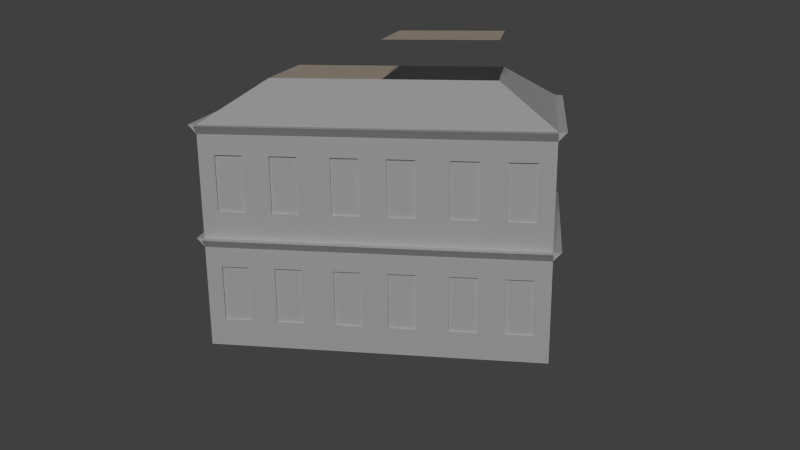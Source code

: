 # Source: Building_1_Relief.blend  (saved by Blender 2.72.0; exported with 4.5.12 LTS)
import bpy
from mathutils import Matrix  # noqa: F401  (used for matrix-valued properties, if any)

bpy.ops.wm.read_factory_settings(use_empty=True)
scene = bpy.context.scene
scene.name = 'Scene'

# ---- collections
col_collection_1 = bpy.data.collections.new('Collection 1'); scene.collection.children.link(col_collection_1)

# ---- materials (node trees are filled in below, after node groups)
mat_material_roof_3 = bpy.data.materials.new('Material Roof 3')
mat_material_roof_3.alpha_threshold = 0.0
mat_material_roof_3.use_transparent_shadow = False
mat_material_roof_3.diffuse_color = (0.8, 0.6705, 0.5468, 1.0)
mat_material_roof_3.specular_color = (1.0, 0.8455, 0.7932)
mat_material_roof_3.roughness = 0.5
mat_material_roof_1 = bpy.data.materials.new('Material Roof 1')
mat_material_roof_1.alpha_threshold = 0.0
mat_material_roof_1.use_transparent_shadow = False
mat_material_roof_1.roughness = 0.5
mat_material_roof_2 = bpy.data.materials.new('Material Roof 2')
mat_material_roof_2.alpha_threshold = 0.0
mat_material_roof_2.use_transparent_shadow = False
mat_material_roof_2.roughness = 0.5
mat_material_wall_1 = bpy.data.materials.new('Material Wall 1')
mat_material_wall_1.alpha_threshold = 0.0
mat_material_wall_1.use_transparent_shadow = False
mat_material_wall_1.roughness = 0.5

# ---- material node trees

# ---- world
world_world = bpy.data.worlds.new('World'); scene.world = world_world
world_world.color = (0.05088, 0.05088, 0.05088)
world_world.use_sun_shadow = False
world_world.sun_shadow_jitter_overblur = 0.0
world_world.cycles.sampling_method = 'MANUAL'
world_world.cycles.sample_map_resolution = 256
world_world.light_settings.ao_factor = 0.35

# ---- cameras
cam_camera = bpy.data.cameras.new('Camera')
cam_camera.clip_end = 100.0
cam_camera.lens = 35.0
cam_camera.sensor_width = 32.0
cam_camera.sensor_height = 18.0
cam_camera.ortho_scale = 7.314
cam_camera.dof.focus_distance = 0.0
cam_camera.dof.aperture_fstop = 128.0

# ---- lights
light_sun = bpy.data.lights.new('Sun', 'SUN')
light_sun.transmission_factor = 0.0
light_sun.angle = 0.1993
light_sun.energy = 1.0
light_sun.shadow_buffer_clip_start = 0.5
light_sun.shadow_soft_size = 0.1
light_sun.shadow_cascade_max_distance = 1000.0
light_sun.cycles.use_multiple_importance_sampling = False

# ---- meshes
me_plane_003 = bpy.data.meshes.new('Plane.003')
me_plane_003.from_pydata([(-1.0, -1.0, 1.0), (1.0, -1.0, 1.0), (-1.0, 1.0, 1.0), (1.0, 1.0, 1.0)], [], [(0, 1, 3, 2)])
me_plane_003.materials.append(mat_material_roof_3)
me_plane_003.use_remesh_preserve_volume = False
me_plane_003.use_remesh_preserve_attributes = False
me_plane_003.use_mirror_vertex_groups = False
me_plane_003.update()
me_plane_001 = bpy.data.meshes.new('Plane.001')
me_plane_001.from_pydata([(-2.0, -2.0, 0.0), (0.0, -2.0, 0.0), (-2.0, 0.0, 0.0), (0.0, 0.0, 1.0)], [], [(1, 3, 0), (2, 0, 3)])
_uv = me_plane_001.uv_layers.new(name='UVMap')
_uv.uv.foreach_set('vector', [0.9993, 9.967e-05, 0.9987, 0.9937, 9.983e-05, 9.967e-05, 0.9993, 9.966e-05, 9.983e-05, 9.967e-05, 0.9987, 0.9937])
me_plane_001.materials.append(mat_material_roof_1)
me_plane_001.use_remesh_preserve_volume = False
me_plane_001.use_remesh_preserve_attributes = False
me_plane_001.use_mirror_vertex_groups = False
me_plane_001.update()
me_plane_002 = bpy.data.meshes.new('Plane.002')
me_plane_002.from_pydata([(0.0, 0.0, 0.0), (2.0, 0.0, 0.0), (0.0, 2.0, 1.0), (2.0, 2.0, 1.0)], [], [(0, 1, 3, 2)])
_uv = me_plane_002.uv_layers.new(name='UVMap')
_uv.uv.foreach_set('vector', [0.0, 0.0, 1.0, 1.192e-07, 1.0, 0.994, 9.477e-08, 0.994])
me_plane_002.materials.append(mat_material_roof_2)
me_plane_002.use_remesh_preserve_volume = False
me_plane_002.use_remesh_preserve_attributes = False
me_plane_002.use_mirror_vertex_groups = False
me_plane_002.update()
me_plane_006 = bpy.data.meshes.new('Plane.006')
me_plane_006.from_pydata([(-1.5, -1.5, 0.0), (1.5, -1.5, 0.0), (-1.5, 0.0, 1.0), (1.5, 0.0, 1.0)], [], [(0, 1, 3, 2)])
_uv = me_plane_006.uv_layers.new(name='UVMap')
_uv.uv.foreach_set('vector', [0.0, 0.0, 1.0, 1.192e-07, 1.0, 0.994, 9.477e-08, 0.994])
me_plane_006.materials.append(mat_material_roof_2)
me_plane_006.use_remesh_preserve_volume = False
me_plane_006.use_remesh_preserve_attributes = False
me_plane_006.use_mirror_vertex_groups = False
me_plane_006.update()
me_plane_005 = bpy.data.meshes.new('Plane.005')
me_plane_005.from_pydata([(-1.5, -1.5, 0.0), (0.0, -1.5, 0.0), (-1.5, 0.0, 0.0), (0.0, 0.0, 1.0)], [], [(1, 3, 0), (2, 0, 3)])
_uv = me_plane_005.uv_layers.new(name='UVMap')
_uv.uv.foreach_set('vector', [0.9993, 9.967e-05, 0.9987, 0.9937, 9.983e-05, 9.967e-05, 0.9993, 9.966e-05, 9.983e-05, 9.967e-05, 0.9987, 0.9937])
me_plane_005.materials.append(mat_material_roof_1)
me_plane_005.use_remesh_preserve_volume = False
me_plane_005.use_remesh_preserve_attributes = False
me_plane_005.use_mirror_vertex_groups = False
me_plane_005.update()
me_plane = bpy.data.meshes.new('Plane')
me_plane.from_pydata([(-1.0, -7.55e-08, 1.5), (1.0, -7.55e-08, 1.5), (-1.0, 1.845, 1.5), (1.0, 1.845, 1.5), (0.2381, 0.4865, 1.5), (0.2356, 1.491, 1.5), (0.7147, 1.491, 1.5), (0.7173, 0.4865, 1.5), (-0.2323, 1.491, 1.5), (-0.7166, 1.491, 1.5), (-0.2323, 0.4865, 1.5), (-0.7166, 0.4865, 1.5), (-0.2323, 1.491, 1.447), (-0.7166, 1.491, 1.447), (-0.2323, 0.4865, 1.447), (-0.7166, 0.4865, 1.447), (0.2381, 0.4865, 1.447), (0.2356, 1.491, 1.447), (0.7147, 1.491, 1.447), (0.7173, 0.4865, 1.447), (-1.0, 2.0, 1.714), (1.0, 2.0, 1.714), (-1.0, 2.0, 1.5), (1.0, 2.0, 1.5)], [], [(9, 11, 15, 13), (4, 7, 19, 16), (0, 11, 9, 8, 5, 6, 1, 3, 2), (15, 14, 12, 13), (10, 8, 12, 14), (11, 10, 14, 15), (8, 9, 13, 12), (19, 18, 17, 16), (7, 6, 18, 19), (5, 4, 16, 17), (6, 5, 17, 18), (2, 3, 21, 20), (20, 21, 23, 22), (20, 22, 2), (21, 3, 23), (1, 6, 7, 4, 5, 8, 10, 11, 0)])
_uv = me_plane.uv_layers.new(name='UVMap')
_uv.uv.foreach_set('vector', [0.1413, 0.7457, 0.1409, 0.2408, 0.1467, 0.241, 0.1468, 0.7223, 0.6175, 0.241, 0.8602, 0.241, 0.8534, 0.2419, 0.6171, 0.241, 0.0, 0.0, 0.1409, 0.2408, 0.1413, 0.7457, 0.3845, 0.7457, 0.6171, 0.7457, 0.8592, 0.7457, 1.0, 0.0, 1.0, 0.9219, 0.0, 0.9219, 0.1467, 0.241, 0.3844, 0.241, 0.3845, 0.7223, 0.1468, 0.7223, 0.3849, 0.241, 0.3845, 0.7457, 0.3845, 0.7223, 0.3844, 0.241, 0.1409, 0.2408, 0.3849, 0.241, 0.3844, 0.241, 0.1467, 0.241, 0.3845, 0.7457, 0.1413, 0.7457, 0.1468, 0.7223, 0.3845, 0.7223, 0.8534, 0.2419, 0.8532, 0.7223, 0.6171, 0.7223, 0.6171, 0.241, 0.8602, 0.241, 0.8592, 0.7457, 0.8532, 0.7223, 0.8534, 0.2419, 0.6171, 0.7457, 0.6175, 0.241, 0.6171, 0.241, 0.6171, 0.7223, 0.8592, 0.7457, 0.6171, 0.7457, 0.6171, 0.7223, 0.8532, 0.7223, 0.0, 0.9219, 1.0, 0.9219, 1.0, 1.0, 0.0, 1.0, 0.0, 1.0, 1.0, 1.0, 1.0, 1.0, 0.0, 1.0, 0.0, 1.0, 0.0, 1.0, 0.0, 0.9219, 1.0, 1.0, 1.0, 0.9219, 1.0, 1.0, 1.0, 0.0, 0.8592, 0.7457, 0.8602, 0.241, 0.6175, 0.241, 0.6171, 0.7457, 0.3845, 0.7457, 0.3849, 0.241, 0.1409, 0.2408, 0.0, 0.0])
me_plane.materials.append(mat_material_wall_1)
me_plane.use_remesh_preserve_volume = False
me_plane.use_remesh_preserve_attributes = False
me_plane.use_mirror_vertex_groups = False
me_plane.update()
me_plane_004 = bpy.data.meshes.new('Plane.004')
me_plane_004.from_pydata([(-1.5, -1.132e-07, 1.5), (1.5, -1.132e-07, 1.5), (-1.5, 2.767, 1.5), (1.5, 2.767, 1.5), (0.3572, 0.7297, 1.5), (0.3534, 2.236, 1.5), (1.072, 2.236, 1.5), (1.076, 0.7297, 1.5), (-0.3484, 2.236, 1.5), (-1.075, 2.236, 1.5), (-0.3484, 0.7297, 1.5), (-1.075, 0.7297, 1.5), (-0.3484, 2.236, 1.447), (-1.075, 2.236, 1.447), (-0.3484, 0.7297, 1.447), (-1.075, 0.7297, 1.447), (0.3572, 0.7297, 1.447), (0.3534, 2.236, 1.447), (1.072, 2.236, 1.447), (1.076, 0.7297, 1.447), (-1.5, 3.0, 1.714), (1.5, 3.0, 1.714), (-1.5, 3.0, 1.5), (1.5, 3.0, 1.5)], [], [(9, 11, 15, 13), (4, 7, 19, 16), (0, 11, 9, 8, 5, 6, 1, 3, 2), (15, 14, 12, 13), (10, 8, 12, 14), (11, 10, 14, 15), (8, 9, 13, 12), (19, 18, 17, 16), (7, 6, 18, 19), (5, 4, 16, 17), (6, 5, 17, 18), (2, 3, 21, 20), (20, 21, 23, 22), (20, 22, 2), (21, 3, 23), (1, 6, 7, 4, 5, 8, 10, 11, 0)])
_uv = me_plane_004.uv_layers.new(name='UVMap')
_uv.uv.foreach_set('vector', [0.1413, 0.7457, 0.1409, 0.2408, 0.1467, 0.241, 0.1468, 0.7223, 0.6175, 0.241, 0.8602, 0.241, 0.8534, 0.2419, 0.6171, 0.241, 0.0, 0.0, 0.1409, 0.2408, 0.1413, 0.7457, 0.3845, 0.7457, 0.6171, 0.7457, 0.8592, 0.7457, 1.0, 0.0, 1.0, 0.9219, 0.0, 0.9219, 0.1467, 0.241, 0.3844, 0.241, 0.3845, 0.7223, 0.1468, 0.7223, 0.3849, 0.241, 0.3845, 0.7457, 0.3845, 0.7223, 0.3844, 0.241, 0.1409, 0.2408, 0.3849, 0.241, 0.3844, 0.241, 0.1467, 0.241, 0.3845, 0.7457, 0.1413, 0.7457, 0.1468, 0.7223, 0.3845, 0.7223, 0.8534, 0.2419, 0.8532, 0.7223, 0.6171, 0.7223, 0.6171, 0.241, 0.8602, 0.241, 0.8592, 0.7457, 0.8532, 0.7223, 0.8534, 0.2419, 0.6171, 0.7457, 0.6175, 0.241, 0.6171, 0.241, 0.6171, 0.7223, 0.8592, 0.7457, 0.6171, 0.7457, 0.6171, 0.7223, 0.8532, 0.7223, 0.0, 0.9219, 1.0, 0.9219, 1.0, 1.0, 0.0, 1.0, 0.0, 1.0, 1.0, 1.0, 1.0, 1.0, 0.0, 1.0, 0.0, 1.0, 0.0, 1.0, 0.0, 0.9219, 1.0, 1.0, 1.0, 0.9219, 1.0, 1.0, 1.0, 0.0, 0.8592, 0.7457, 0.8602, 0.241, 0.6175, 0.241, 0.6171, 0.7457, 0.3845, 0.7457, 0.3849, 0.241, 0.1409, 0.2408, 0.0, 0.0])
me_plane_004.materials.append(mat_material_wall_1)
me_plane_004.use_remesh_preserve_volume = False
me_plane_004.use_remesh_preserve_attributes = False
me_plane_004.use_mirror_vertex_groups = False
me_plane_004.update()

# ---- objects
ob_roof_element_3_001 = bpy.data.objects.new('Roof Element 3.001', me_plane_003)
ob_roof_element_3 = bpy.data.objects.new('Roof Element 3', me_plane_003)
ob_roof_element_1_003 = bpy.data.objects.new('Roof Element 1.003', me_plane_001)
ob_roof_element_1_002 = bpy.data.objects.new('Roof Element 1.002', me_plane_001)
ob_roof_element_1_001 = bpy.data.objects.new('Roof Element 1.001', me_plane_001)
ob_roof_element_2_005 = bpy.data.objects.new('Roof Element 2.005', me_plane_002)
ob_roof_element_2_004 = bpy.data.objects.new('Roof Element 2.004', me_plane_002)
ob_roof_element_2_003 = bpy.data.objects.new('Roof Element 2.003', me_plane_002)
ob_roof_element_2_002 = bpy.data.objects.new('Roof Element 2.002', me_plane_002)
ob_roof_element_2_001 = bpy.data.objects.new('Roof Element 2.001', me_plane_002)
ob_roof_element_2 = bpy.data.objects.new('Roof Element 2', me_plane_006)
ob_roof_element_1 = bpy.data.objects.new('Roof Element 1', me_plane_005)
ob_wall_element_1_019 = bpy.data.objects.new('Wall Element 1.019', me_plane)
ob_wall_element_1_018 = bpy.data.objects.new('Wall Element 1.018', me_plane)
ob_wall_element_1_017 = bpy.data.objects.new('Wall Element 1.017', me_plane)
ob_wall_element_1_016 = bpy.data.objects.new('Wall Element 1.016', me_plane)
ob_wall_element_1_015 = bpy.data.objects.new('Wall Element 1.015', me_plane)
ob_wall_element_1_014 = bpy.data.objects.new('Wall Element 1.014', me_plane)
ob_wall_element_1_013 = bpy.data.objects.new('Wall Element 1.013', me_plane)
ob_wall_element_1_012 = bpy.data.objects.new('Wall Element 1.012', me_plane)
ob_wall_element_1_011 = bpy.data.objects.new('Wall Element 1.011', me_plane)
ob_wall_element_1_010 = bpy.data.objects.new('Wall Element 1.010', me_plane)
ob_wall_element_1_009 = bpy.data.objects.new('Wall Element 1.009', me_plane)
ob_wall_element_1_008 = bpy.data.objects.new('Wall Element 1.008', me_plane)
ob_wall_element_1_007 = bpy.data.objects.new('Wall Element 1.007', me_plane)
ob_wall_element_1_006 = bpy.data.objects.new('Wall Element 1.006', me_plane)
ob_wall_element_1_005 = bpy.data.objects.new('Wall Element 1.005', me_plane)
ob_wall_element_1_004 = bpy.data.objects.new('Wall Element 1.004', me_plane)
ob_wall_element_1_003 = bpy.data.objects.new('Wall Element 1.003', me_plane)
ob_wall_element_1_002 = bpy.data.objects.new('Wall Element 1.002', me_plane)
ob_wall_element_1_001 = bpy.data.objects.new('Wall Element 1.001', me_plane)
ob_sun = bpy.data.objects.new('Sun', light_sun)
ob_wall_element_1 = bpy.data.objects.new('Wall Element 1', me_plane_004)
ob_camera = bpy.data.objects.new('Camera', cam_camera)

# ---- transforms, parenting, visibility, modifiers, constraints
ob_roof_element_3_001.location = (6.0, 3.0, 7.0)
ob_roof_element_3_001.scale = (1.5, 1.5, 1.0)
ob_roof_element_3_001.lineart.crease_threshold = 0.0
ob_roof_element_3.location = (3.0, 3.0, 6.0)
ob_roof_element_3.scale = (1.5, 1.5, 1.0)
ob_roof_element_3.lineart.crease_threshold = 0.0
ob_roof_element_1_003.location = (1.5, 4.5, 6.0)
ob_roof_element_1_003.rotation_euler = (0.0, 0.0, 4.712)
ob_roof_element_1_003.scale = (0.75, 0.75, 1.0)
ob_roof_element_1_003.lineart.crease_threshold = 0.0
ob_roof_element_1_002.location = (7.5, 4.5, 6.0)
ob_roof_element_1_002.rotation_euler = (0.0, -0.0, 3.142)
ob_roof_element_1_002.scale = (0.75, 0.75, 1.0)
ob_roof_element_1_002.lineart.crease_threshold = 0.0
ob_roof_element_1_001.location = (7.5, 1.5, 6.0)
ob_roof_element_1_001.rotation_euler = (0.0, -0.0, 1.571)
ob_roof_element_1_001.scale = (0.75, 0.75, 1.0)
ob_roof_element_1_001.lineart.crease_threshold = 0.0
ob_roof_element_2_005.location = (7.5, 6.0, 6.0)
ob_roof_element_2_005.rotation_euler = (0.0, -0.0, -3.142)
ob_roof_element_2_005.scale = (1.5, 0.75, 1.0)
ob_roof_element_2_005.lineart.crease_threshold = 0.0
ob_roof_element_2_004.location = (4.5, 6.0, 6.0)
ob_roof_element_2_004.rotation_euler = (0.0, -0.0, -3.142)
ob_roof_element_2_004.scale = (1.5, 0.75, 1.0)
ob_roof_element_2_004.lineart.crease_threshold = 0.0
ob_roof_element_2_003.location = (0.0, 4.5, 6.0)
ob_roof_element_2_003.rotation_euler = (0.0, -0.0, 4.712)
ob_roof_element_2_003.scale = (1.5, 0.75, 1.0)
ob_roof_element_2_003.lineart.crease_threshold = 0.0
ob_roof_element_2_002.location = (9.0, 1.5, 6.0)
ob_roof_element_2_002.rotation_euler = (0.0, -0.0, 1.571)
ob_roof_element_2_002.scale = (1.5, 0.75, 1.0)
ob_roof_element_2_002.lineart.crease_threshold = 0.0
ob_roof_element_2_001.location = (4.5, 0.0, 6.0)
ob_roof_element_2_001.scale = (1.5, 0.75, 1.0)
ob_roof_element_2_001.lineart.crease_threshold = 0.0
ob_roof_element_2.location = (3.0, 1.5, 6.0)
ob_roof_element_2.lineart.crease_threshold = 0.0
ob_roof_element_1.location = (1.5, 1.5, 6.0)
ob_roof_element_1.lineart.crease_threshold = 0.0
ob_wall_element_1_019.location = (1.5, 4.5, 3.0)
ob_wall_element_1_019.rotation_euler = (1.571, -0.0, 4.712)
ob_wall_element_1_019.scale = (1.5, 1.5, 1.0)
ob_wall_element_1_019.lineart.crease_threshold = 0.0
ob_wall_element_1_018.location = (1.5, 1.5, 3.0)
ob_wall_element_1_018.rotation_euler = (1.571, -0.0, 4.712)
ob_wall_element_1_018.scale = (1.5, 1.5, 1.0)
ob_wall_element_1_018.lineart.crease_threshold = 0.0
ob_wall_element_1_017.location = (1.5, 1.5, 0.0)
ob_wall_element_1_017.rotation_euler = (1.571, -0.0, 4.712)
ob_wall_element_1_017.scale = (1.5, 1.5, 1.0)
ob_wall_element_1_017.lineart.crease_threshold = 0.0
ob_wall_element_1_016.location = (1.5, 4.5, 0.0)
ob_wall_element_1_016.rotation_euler = (1.571, -0.0, 4.712)
ob_wall_element_1_016.scale = (1.5, 1.5, 1.0)
ob_wall_element_1_016.lineart.crease_threshold = 0.0
ob_wall_element_1_015.location = (7.5, 4.5, 3.0)
ob_wall_element_1_015.rotation_euler = (1.571, -0.0, 3.142)
ob_wall_element_1_015.scale = (1.5, 1.5, 1.0)
ob_wall_element_1_015.lineart.crease_threshold = 0.0
ob_wall_element_1_014.location = (4.5, 4.5, 3.0)
ob_wall_element_1_014.rotation_euler = (1.571, -0.0, 3.142)
ob_wall_element_1_014.scale = (1.5, 1.5, 1.0)
ob_wall_element_1_014.lineart.crease_threshold = 0.0
ob_wall_element_1_013.location = (1.5, 4.5, 3.0)
ob_wall_element_1_013.rotation_euler = (1.571, -0.0, 3.142)
ob_wall_element_1_013.scale = (1.5, 1.5, 1.0)
ob_wall_element_1_013.lineart.crease_threshold = 0.0
ob_wall_element_1_012.location = (1.5, 4.5, 0.0)
ob_wall_element_1_012.rotation_euler = (1.571, -0.0, 3.142)
ob_wall_element_1_012.scale = (1.5, 1.5, 1.0)
ob_wall_element_1_012.lineart.crease_threshold = 0.0
ob_wall_element_1_011.location = (4.5, 4.5, 0.0)
ob_wall_element_1_011.rotation_euler = (1.571, -0.0, 3.142)
ob_wall_element_1_011.scale = (1.5, 1.5, 1.0)
ob_wall_element_1_011.lineart.crease_threshold = 0.0
ob_wall_element_1_010.location = (7.5, 4.5, 0.0)
ob_wall_element_1_010.rotation_euler = (1.571, -0.0, 3.142)
ob_wall_element_1_010.scale = (1.5, 1.5, 1.0)
ob_wall_element_1_010.lineart.crease_threshold = 0.0
ob_wall_element_1_009.location = (7.5, 1.5, 3.0)
ob_wall_element_1_009.rotation_euler = (1.571, -0.0, 1.571)
ob_wall_element_1_009.scale = (1.5, 1.5, 1.0)
ob_wall_element_1_009.lineart.crease_threshold = 0.0
ob_wall_element_1_008.location = (7.5, 4.5, 3.0)
ob_wall_element_1_008.rotation_euler = (1.571, -0.0, 1.571)
ob_wall_element_1_008.scale = (1.5, 1.5, 1.0)
ob_wall_element_1_008.lineart.crease_threshold = 0.0
ob_wall_element_1_007.location = (7.5, 4.5, 0.0)
ob_wall_element_1_007.rotation_euler = (1.571, -0.0, 1.571)
ob_wall_element_1_007.scale = (1.5, 1.5, 1.0)
ob_wall_element_1_007.lineart.crease_threshold = 0.0
ob_wall_element_1_006.location = (7.5, 1.5, 0.0)
ob_wall_element_1_006.rotation_euler = (1.571, -0.0, 1.571)
ob_wall_element_1_006.scale = (1.5, 1.5, 1.0)
ob_wall_element_1_006.lineart.crease_threshold = 0.0
ob_wall_element_1_005.location = (1.5, 1.5, 3.0)
ob_wall_element_1_005.rotation_euler = (1.571, -0.0, 0.0)
ob_wall_element_1_005.scale = (1.5, 1.5, 1.0)
ob_wall_element_1_005.lineart.crease_threshold = 0.0
ob_wall_element_1_004.location = (4.5, 1.5, 3.0)
ob_wall_element_1_004.rotation_euler = (1.571, -0.0, 0.0)
ob_wall_element_1_004.scale = (1.5, 1.5, 1.0)
ob_wall_element_1_004.lineart.crease_threshold = 0.0
ob_wall_element_1_003.location = (7.5, 1.5, 3.0)
ob_wall_element_1_003.rotation_euler = (1.571, -0.0, 0.0)
ob_wall_element_1_003.scale = (1.5, 1.5, 1.0)
ob_wall_element_1_003.lineart.crease_threshold = 0.0
ob_wall_element_1_002.location = (7.5, 1.5, 0.0)
ob_wall_element_1_002.rotation_euler = (1.571, -0.0, 0.0)
ob_wall_element_1_002.scale = (1.5, 1.5, 1.0)
ob_wall_element_1_002.lineart.crease_threshold = 0.0
ob_wall_element_1_001.location = (4.5, 1.5, 0.0)
ob_wall_element_1_001.rotation_euler = (1.571, -0.0, 0.0)
ob_wall_element_1_001.scale = (1.5, 1.5, 1.0)
ob_wall_element_1_001.lineart.crease_threshold = 0.0
ob_sun.location = (-0.8612, -3.927, 0.0)
ob_sun.rotation_euler = (0.9768, 1.84e-16, 9.777e-17)
ob_sun.lineart.crease_threshold = 0.0
ob_wall_element_1.location = (1.5, 1.5, 0.0)
ob_wall_element_1.rotation_euler = (1.571, -0.0, 0.0)
ob_wall_element_1.lineart.crease_threshold = 0.0
ob_camera.location = (8.484, -20.75, 9.92)
ob_camera.rotation_euler = (1.277, 0.00854, 0.1552)
ob_camera.lock_rotations_4d = False
ob_camera.empty_display_type = 'ARROWS'
ob_camera.color = (0.0, 0.0, 0.0, 0.0)
ob_camera.display_type = 'WIRE'
ob_camera.lineart.crease_threshold = 0.0

# ---- collection membership
col_collection_1.objects.link(ob_roof_element_3_001)
col_collection_1.objects.link(ob_roof_element_3)
col_collection_1.objects.link(ob_roof_element_1_003)
col_collection_1.objects.link(ob_roof_element_1_002)
col_collection_1.objects.link(ob_roof_element_1_001)
col_collection_1.objects.link(ob_roof_element_2_005)
col_collection_1.objects.link(ob_roof_element_2_004)
col_collection_1.objects.link(ob_roof_element_2_003)
col_collection_1.objects.link(ob_roof_element_2_002)
col_collection_1.objects.link(ob_roof_element_2_001)
col_collection_1.objects.link(ob_roof_element_2)
col_collection_1.objects.link(ob_roof_element_1)
col_collection_1.objects.link(ob_wall_element_1_019)
col_collection_1.objects.link(ob_wall_element_1_018)
col_collection_1.objects.link(ob_wall_element_1_017)
col_collection_1.objects.link(ob_wall_element_1_016)
col_collection_1.objects.link(ob_wall_element_1_015)
col_collection_1.objects.link(ob_wall_element_1_014)
col_collection_1.objects.link(ob_wall_element_1_013)
col_collection_1.objects.link(ob_wall_element_1_012)
col_collection_1.objects.link(ob_wall_element_1_011)
col_collection_1.objects.link(ob_wall_element_1_010)
col_collection_1.objects.link(ob_wall_element_1_009)
col_collection_1.objects.link(ob_wall_element_1_008)
col_collection_1.objects.link(ob_wall_element_1_007)
col_collection_1.objects.link(ob_wall_element_1_006)
col_collection_1.objects.link(ob_wall_element_1_005)
col_collection_1.objects.link(ob_wall_element_1_004)
col_collection_1.objects.link(ob_wall_element_1_003)
col_collection_1.objects.link(ob_wall_element_1_002)
col_collection_1.objects.link(ob_wall_element_1_001)
col_collection_1.objects.link(ob_sun)
col_collection_1.objects.link(ob_wall_element_1)
col_collection_1.objects.link(ob_camera)

# ---- scene / render settings (as saved in the file)
scene.camera = ob_camera
scene.frame_start = 1; scene.frame_end = 250; scene.frame_set(86)
scene.render.engine = 'BLENDER_EEVEE_NEXT'
scene.render.resolution_percentage = 50
scene.render.dither_intensity = 0.0
scene.cycles.use_denoising = False
scene.cycles.samples = 10
scene.cycles.sampling_pattern = 'TABULATED_SOBOL'
scene.cycles.light_sampling_threshold = 0.0
scene.cycles.use_adaptive_sampling = False
scene.cycles.use_light_tree = False
scene.cycles.blur_glossy = 0.0
scene.cycles.pixel_filter_type = 'GAUSSIAN'
scene.cycles.sample_clamp_indirect = 0.0
scene.view_settings.view_transform = 'Standard'
bpy.context.view_layer.update()
